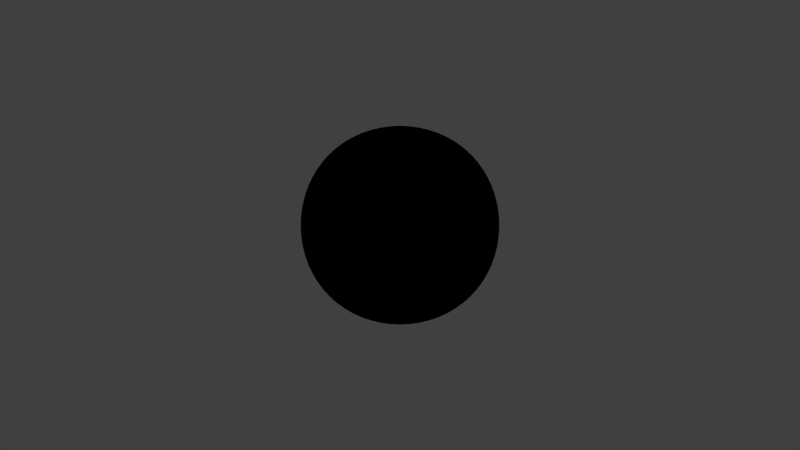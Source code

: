 # Source: append_data.blend  (saved by Blender 2.76.0; exported with 4.5.12 LTS)
import bpy
from mathutils import Matrix  # noqa: F401  (used for matrix-valued properties, if any)

bpy.ops.wm.read_factory_settings(use_empty=True)
scene = bpy.context.scene
scene.name = 'Scene'

# ---- collections
col_collection_1 = bpy.data.collections.new('Collection 1'); scene.collection.children.link(col_collection_1)

# ---- materials (node trees are filled in below, after node groups)
mat_cm3d2_hair = bpy.data.materials.new('CM3D2 Hair')
mat_cm3d2_hair.alpha_threshold = 0.0
mat_cm3d2_hair.use_transparent_shadow = False
mat_cm3d2_hair.diffuse_color = (0.8314, 0.8314, 0.8314, 1.0)
mat_cm3d2_hair.roughness = 0.5
mat_cm3d2_hair.specular_intensity = 0.0

# ---- material node trees
mat_cm3d2_hair.use_nodes = True; mat_cm3d2_hair.node_tree.nodes.clear()
_N = mat_cm3d2_hair.node_tree.nodes; _L = mat_cm3d2_hair.node_tree.links
n0 = _N.new('ShaderNodeNormal'); n0.name = 'Normal.001'; n0.location = (73, 965)
n1 = _N.new('ShaderNodeNormal'); n1.name = 'Normal.002'; n1.location = (76, 1178)
n2 = _N.new('ShaderNodeMix'); n2.name = 'Mix.002'; n2.location = (293, 1094)
n2.data_type = 'RGBA'
n2.blend_type = 'SCREEN'
n2.inputs[0].default_value = 1.0
n3 = _N.new('ShaderNodeValToRGB'); n3.name = 'ColorRamp.001'; n3.location = (465, 887)
while len(n3.color_ramp.elements) > 1: n3.color_ramp.elements.remove(n3.color_ramp.elements[-1])
n3.color_ramp.elements[0].position = 0.0; n3.color_ramp.elements[0].color = (0.6436, 0.6436, 0.6436, 1.0)
_e = n3.color_ramp.elements.new(1.0); _e.color = (0.0, 0.0, 0.0, 1.0)
n4 = _N.new('ShaderNodeMix'); n4.name = 'Mix.001'; n4.location = (802, 773)
n4.data_type = 'RGBA'
n4.blend_type = 'MULTIPLY'
n5 = _N.new('NodeUndefined'); n5.name = 'Output'; n5.location = (1257, 732)
n5.inputs[1].default_value = 1.0
n6 = _N.new('ShaderNodeValToRGB'); n6.name = 'ColorRamp'; n6.location = (498, 280)
n6.color_ramp.interpolation = 'CARDINAL'
while len(n6.color_ramp.elements) > 1: n6.color_ramp.elements.remove(n6.color_ramp.elements[-1])
n6.color_ramp.elements[0].position = 0.1828; n6.color_ramp.elements[0].color = (1.0, 1.0, 1.0, 1.0)
_e = n6.color_ramp.elements.new(0.3934); _e.color = (0.214, 0.214, 0.214, 1.0)
_e = n6.color_ramp.elements.new(0.3975); _e.color = (0.0, 0.0, 0.0, 1.0)
_e = n6.color_ramp.elements.new(0.5697); _e.color = (0.0, 0.0, 0.0, 1.0)
_e = n6.color_ramp.elements.new(0.5798); _e.color = (0.214, 0.214, 0.214, 1.0)
_e = n6.color_ramp.elements.new(0.6673); _e.color = (1.0, 1.0, 1.0, 1.0)
n7 = _N.new('ShaderNodeNormal'); n7.name = 'Normal'; n7.location = (229, 182)
n8 = _N.new('ShaderNodeMix'); n8.name = 'mate_angel_ring_factor'; n8.location = (1025, 672)
n8.data_type = 'RGBA'
n8.blend_type = 'MULTIPLY'
n8.inputs[0].default_value = 0.7705
n9 = _N.new('ShaderNodeMapping'); n9.name = 'Mapping'; n9.location = (-203, 610)
n9.inputs[2].default_value = (1.571, 0.0, 0.0)
n10 = _N.new('NodeUndefined'); n10.name = 'Texture'; n10.location = (256, 623)
n11 = _N.new('NodeUndefined'); n11.name = 'Material'; n11.location = (-565, 599)
n11.inputs[0].default_value = (0.8314, 0.8314, 0.8314, 1.0)
n11.inputs[1].default_value = (1.0, 1.0, 1.0, 1.0)
n11.inputs[2].default_value = 1.0
n11.inputs[3].default_value = (0.0, 0.0, 0.0)
_L.new(n7.outputs[1], n6.inputs[0])
_L.new(n11.outputs[2], n9.inputs[0])
_L.new(n9.outputs[0], n10.inputs[0])
_L.new(n10.outputs[1], n4.inputs[7])
_L.new(n11.outputs[2], n1.inputs[0])
_L.new(n11.outputs[2], n0.inputs[0])
_L.new(n0.outputs[1], n2.inputs[7])
_L.new(n1.outputs[1], n2.inputs[6])
_L.new(n2.outputs[2], n3.inputs[0])
_L.new(n3.outputs[0], n4.inputs[0])
_L.new(n11.outputs[0], n4.inputs[6])
_L.new(n4.outputs[2], n8.inputs[6])
_L.new(n6.outputs[0], n8.inputs[7])
_L.new(n11.outputs[2], n7.inputs[0])
_L.new(n8.outputs[2], n5.inputs[0])

# ---- world
world_world = bpy.data.worlds.new('World'); scene.world = world_world
world_world.color = (0.05088, 0.05088, 0.05088)
world_world.use_sun_shadow = False
world_world.sun_shadow_jitter_overblur = 0.0
world_world.cycles.sampling_method = 'MANUAL'
world_world.cycles.sample_map_resolution = 256

# ---- cameras
cam_camera = bpy.data.cameras.new('Camera')
cam_camera.clip_end = 100.0
cam_camera.lens = 35.0
cam_camera.sensor_width = 32.0
cam_camera.sensor_height = 18.0
cam_camera.display_size = 2.0
cam_camera.dof.focus_distance = 0.0
cam_camera.dof.aperture_fstop = 128.0
cam_camera.dof.aperture_blades = 6

# ---- lights
light_hemi = bpy.data.lights.new('Hemi', 'SUN')
light_hemi.transmission_factor = 0.0
light_hemi.angle = 0.1993
light_hemi.energy = 1.0
light_hemi.shadow_buffer_clip_start = 0.5
light_hemi.shadow_soft_size = 0.1
light_hemi.shadow_cascade_max_distance = 1000.0
light_hemi.cycles.use_multiple_importance_sampling = False

# ---- meshes
me_cube = bpy.data.meshes.new('Cube')
me_cube.from_pydata([(-0.8943, 0.0, 0.0), (-0.8221, 0.0, 0.3519), (-0.8221, 0.3519, 0.0), (-0.8221, 0.0, -0.3519), (-0.8221, -0.3519, 0.0), (-0.7654, -0.327, 0.327), (-0.7654, 0.327, 0.327), (-0.7654, 0.327, -0.327), (-0.7654, -0.327, -0.327), (0.0, 0.8943, 0.0), (0.0, 0.8221, 0.3519), (0.3519, 0.8221, 0.0), (0.0, 0.8221, -0.3519), (-0.3519, 0.8221, 0.0), (-0.327, 0.7654, 0.327), (0.327, 0.7654, 0.327), (0.327, 0.7654, -0.327), (-0.327, 0.7654, -0.327), (0.8943, 0.0, 0.0), (0.8221, 0.0, 0.3519), (0.8221, -0.3519, 0.0), (0.8221, 0.0, -0.3519), (0.8221, 0.3519, 0.0), (0.7654, 0.327, 0.327), (0.7654, -0.327, 0.327), (0.7654, -0.327, -0.327), (0.7654, 0.327, -0.327), (0.0, -0.8943, 0.0), (0.0, -0.8221, 0.3519), (-0.3519, -0.8221, 0.0), (0.0, -0.8221, -0.3519), (0.3519, -0.8221, 0.0), (0.327, -0.7654, 0.327), (-0.327, -0.7654, 0.327), (-0.327, -0.7654, -0.327), (0.327, -0.7654, -0.327), (0.0, 0.0, -0.8943), (-0.3519, 0.0, -0.8221), (0.0, 0.3519, -0.8221), (0.3519, 0.0, -0.8221), (0.0, -0.3519, -0.8221), (-0.327, -0.327, -0.7654), (-0.327, 0.327, -0.7654), (0.327, 0.327, -0.7654), (0.327, -0.327, -0.7654), (0.0, 0.0, 0.8943), (0.3519, 0.0, 0.8221), (0.0, 0.3519, 0.8221), (-0.3519, 0.0, 0.8221), (0.0, -0.3519, 0.8221), (0.327, -0.327, 0.7654), (0.327, 0.327, 0.7654), (-0.327, 0.327, 0.7654), (-0.327, -0.327, 0.7654), (-0.5956, -0.5956, -0.3004), (-0.6323, -0.6323, 0.0), (-0.5956, -0.5956, 0.3004), (-0.5956, -0.3004, 0.5956), (-0.6323, 0.0, 0.6323), (-0.5956, 0.3004, 0.5956), (-0.5956, 0.5956, 0.3004), (-0.6323, 0.6323, 0.0), (-0.5956, 0.5956, -0.3004), (-0.5956, 0.3004, -0.5956), (-0.6323, 0.0, -0.6323), (-0.5956, -0.3004, -0.5956), (-0.3004, 0.5956, 0.5956), (0.0, 0.6323, 0.6323), (0.3004, 0.5956, 0.5956), (0.5956, 0.5956, 0.3004), (0.6323, 0.6323, 0.0), (0.5956, 0.5956, -0.3004), (0.3004, 0.5956, -0.5956), (0.0, 0.6323, -0.6323), (-0.3004, 0.5956, -0.5956), (0.5956, 0.3004, 0.5956), (0.6323, 0.0, 0.6323), (0.5956, -0.3004, 0.5956), (0.5956, -0.5956, 0.3004), (0.6323, -0.6323, 0.0), (0.5956, -0.5956, -0.3004), (0.5956, -0.3004, -0.5956), (0.6323, 0.0, -0.6323), (0.5956, 0.3004, -0.5956), (0.3004, -0.5956, 0.5956), (0.0, -0.6323, 0.6323), (-0.3004, -0.5956, 0.5956), (-0.3004, -0.5956, -0.5956), (0.0, -0.6323, -0.6323), (0.3004, -0.5956, -0.5956), (-0.5163, -0.5163, -0.5163), (-0.5163, -0.5163, 0.5163), (-0.5163, 0.5163, -0.5163), (-0.5163, 0.5163, 0.5163), (0.5163, -0.5163, -0.5163), (0.5163, -0.5163, 0.5163), (0.5163, 0.5163, -0.5163), (0.5163, 0.5163, 0.5163)], [], [(0, 4, 5, 1), (1, 5, 57, 58), (4, 55, 56, 5), (5, 56, 91, 57), (0, 1, 6, 2), (2, 6, 60, 61), (1, 58, 59, 6), (6, 59, 93, 60), (0, 2, 7, 3), (3, 7, 63, 64), (2, 61, 62, 7), (7, 62, 92, 63), (0, 3, 8, 4), (4, 8, 54, 55), (3, 64, 65, 8), (8, 65, 90, 54), (9, 13, 14, 10), (10, 14, 66, 67), (13, 61, 60, 14), (14, 60, 93, 66), (9, 10, 15, 11), (11, 15, 69, 70), (10, 67, 68, 15), (15, 68, 97, 69), (9, 11, 16, 12), (12, 16, 72, 73), (11, 70, 71, 16), (16, 71, 96, 72), (9, 12, 17, 13), (13, 17, 62, 61), (12, 73, 74, 17), (17, 74, 92, 62), (18, 22, 23, 19), (19, 23, 75, 76), (22, 70, 69, 23), (23, 69, 97, 75), (18, 19, 24, 20), (20, 24, 78, 79), (19, 76, 77, 24), (24, 77, 95, 78), (18, 20, 25, 21), (21, 25, 81, 82), (20, 79, 80, 25), (25, 80, 94, 81), (18, 21, 26, 22), (22, 26, 71, 70), (21, 82, 83, 26), (26, 83, 96, 71), (27, 31, 32, 28), (28, 32, 84, 85), (31, 79, 78, 32), (32, 78, 95, 84), (27, 28, 33, 29), (29, 33, 56, 55), (28, 85, 86, 33), (33, 86, 91, 56), (27, 29, 34, 30), (30, 34, 87, 88), (29, 55, 54, 34), (34, 54, 90, 87), (27, 30, 35, 31), (31, 35, 80, 79), (30, 88, 89, 35), (35, 89, 94, 80), (36, 40, 41, 37), (37, 41, 65, 64), (40, 88, 87, 41), (41, 87, 90, 65), (36, 37, 42, 38), (38, 42, 74, 73), (37, 64, 63, 42), (42, 63, 92, 74), (36, 38, 43, 39), (39, 43, 83, 82), (38, 73, 72, 43), (43, 72, 96, 83), (36, 39, 44, 40), (40, 44, 89, 88), (39, 82, 81, 44), (44, 81, 94, 89), (45, 49, 50, 46), (46, 50, 77, 76), (49, 85, 84, 50), (50, 84, 95, 77), (45, 46, 51, 47), (47, 51, 68, 67), (46, 76, 75, 51), (51, 75, 97, 68), (45, 47, 52, 48), (48, 52, 59, 58), (47, 67, 66, 52), (52, 66, 93, 59), (45, 48, 53, 49), (49, 53, 86, 85), (48, 58, 57, 53), (53, 57, 91, 86)])
me_cube.polygons.foreach_set('use_smooth', [True] * 96)
me_cube.materials.append(mat_cm3d2_hair)
me_cube.use_remesh_preserve_volume = False
me_cube.use_remesh_preserve_attributes = False
me_cube.use_mirror_vertex_groups = False
me_cube.update()

# ---- objects
ob_squarepolysphere = bpy.data.objects.new('SquarePolySphere', me_cube)
ob_camera = bpy.data.objects.new('Camera', cam_camera)
ob_hemi = bpy.data.objects.new('Hemi', light_hemi)

# ---- transforms, parenting, visibility, modifiers, constraints
ob_squarepolysphere.location = (0.0, 0.0, 0.0)
ob_squarepolysphere.lineart.crease_threshold = 0.0
_m = ob_squarepolysphere.modifiers.new('Subsurf', 'SUBSURF')
_m.uv_smooth = 'PRESERVE_CORNERS'
_m.quality = 2
_m.levels = 2
_m.show_only_control_edges = False
ob_camera.location = (0.0, -7.512, 0.0)
ob_camera.rotation_euler = (1.571, 2.22e-16, 2.22e-16)
ob_camera.lineart.crease_threshold = 0.0
ob_hemi.location = (0.0, 0.0, 4.212)
ob_hemi.lineart.crease_threshold = 0.0

# ---- collection membership
col_collection_1.objects.link(ob_squarepolysphere)
col_collection_1.objects.link(ob_camera)
col_collection_1.objects.link(ob_hemi)

# ---- scene / render settings (as saved in the file)
scene.camera = ob_camera
scene.frame_start = 1; scene.frame_end = 100; scene.frame_set(4)
scene.render.engine = 'BLENDER_EEVEE_NEXT'
scene.render.image_settings.color_mode = 'RGB'
scene.render.image_settings.compression = 90
scene.render.resolution_percentage = 50
scene.render.fps = 60
scene.render.dither_intensity = 0.0
scene.render.bake_margin = 2
scene.render.bake_bias = 0.0
scene.cycles.use_denoising = False
scene.cycles.samples = 10
scene.cycles.sampling_pattern = 'TABULATED_SOBOL'
scene.cycles.light_sampling_threshold = 0.0
scene.cycles.use_adaptive_sampling = False
scene.cycles.use_light_tree = False
scene.cycles.blur_glossy = 0.0
scene.cycles.pixel_filter_type = 'GAUSSIAN'
scene.cycles.sample_clamp_indirect = 0.0
scene.view_settings.view_transform = 'Standard'
bpy.context.view_layer.update()

